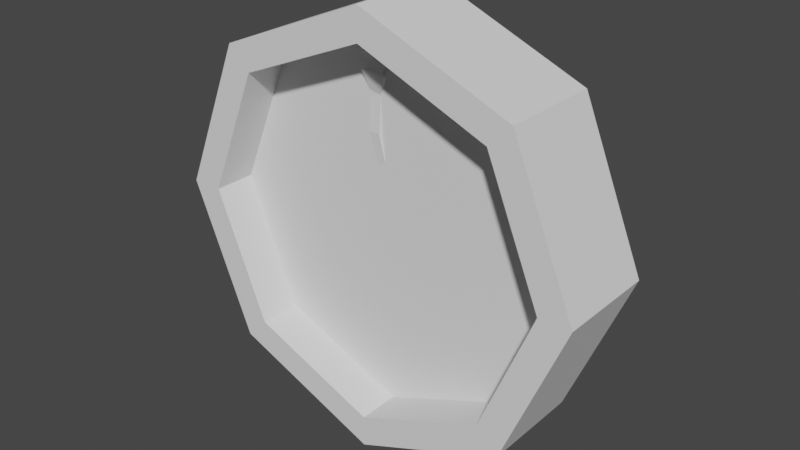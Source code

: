 # Source: Coin.blend  (saved by Blender 3.2.14; exported with 4.5.12 LTS)
import bpy
from mathutils import Matrix  # noqa: F401  (used for matrix-valued properties, if any)

bpy.ops.wm.read_factory_settings(use_empty=True)
scene = bpy.context.scene
scene.name = 'Scene'

# ---- collections
col_collection = bpy.data.collections.new('Collection'); scene.collection.children.link(col_collection)

# ---- world
world_world = bpy.data.worlds.new('World'); scene.world = world_world
world_world.use_nodes = True; world_world.node_tree.nodes.clear()
_N = world_world.node_tree.nodes; _L = world_world.node_tree.links
n0 = _N.new('ShaderNodeOutputWorld'); n0.name = 'World Output'; n0.location = (300, 300)
n1 = _N.new('ShaderNodeBackground'); n1.name = 'Background'; n1.location = (10, 300)
n1.inputs[0].default_value = (0.05088, 0.05088, 0.05088, 1.0)
_L.new(n1.outputs[0], n0.inputs[0])
n0.is_active_output = True
world_world.color = (0.05088, 0.05088, 0.05088)
world_world.use_sun_shadow = False
world_world.sun_shadow_jitter_overblur = 0.0

# ---- meshes
me_cube_001 = bpy.data.meshes.new('Cube.001')
me_cube_001.from_pydata([(0.0, 0.0, 0.0), (-0.0318, -0.0318, 0.2132), (-0.03388, -0.06462, 0.4703), (-0.0318, 0.0318, 0.2132), (0.03388, 0.003128, 0.4703), (0.0318, 0.0318, 0.2132), (0.0318, -0.0318, 0.2132), (0.0849, -0.06262, 0.9071), (-0.01004, -0.1001, 1.082), (-0.007997, 0.08861, 1.069), (0.1716, -0.1057, 1.029), (0.1736, 0.08296, 1.016), (0.02389, -0.06626, 1.07), (0.02518, 0.05271, 1.061), (0.1384, -0.06983, 1.037), (0.1397, 0.04915, 1.028), (0.01728, -0.09823, 1.198), (0.01946, 0.1024, 1.184), (0.2105, -0.1042, 1.142), (0.2126, 0.09642, 1.128), (0.0699, -0.05812, 1.188), (0.07223, 0.05991, 1.178), (0.1809, -0.06371, 1.147), (0.1832, 0.05433, 1.137), (0.05885, -0.1019, 1.323), (0.06334, 0.1257, 1.304), (0.2728, -0.1127, 1.244), (0.2773, 0.1149, 1.225), (0.1229, -0.05743, 1.318), (0.1323, 0.08627, 1.301), (0.2513, -0.07336, 1.252), (0.2607, 0.07033, 1.236), (0.1523, -0.07831, 1.458), (0.1662, 0.1345, 1.433), (0.3424, -0.1019, 1.361), (0.3563, 0.1109, 1.336), (0.1994, -0.0347, 1.43), (0.2068, 0.07996, 1.417), (0.3018, -0.04742, 1.378), (0.3093, 0.06725, 1.364), (0.2957, 0.02277, 1.477), (0.000485, -0.06, 0.9315), (0.001435, 0.02769, 0.9253), (0.08585, 0.02506, 0.9009), (-0.03731, -0.08082, 0.6685), (-0.03766, -0.008289, 0.6665), (-0.03388, 0.003128, 0.4703), (0.03373, -0.008289, 0.6536), (0.03409, -0.08082, 0.6555), (0.03388, -0.06462, 0.4703)], [], [(0, 6, 1), (6, 49, 2, 1), (0, 5, 6), (5, 4, 49, 6), (0, 3, 5), (3, 46, 4, 5), (0, 1, 3), (1, 2, 46, 3), (43, 42, 9, 11), (7, 43, 11, 10), (42, 41, 8, 9), (41, 7, 10, 8), (10, 11, 15, 14), (9, 8, 12, 13), (8, 10, 14, 12), (11, 9, 13, 15), (12, 14, 18, 16), (15, 13, 17, 19), (14, 15, 19, 18), (13, 12, 16, 17), (19, 17, 21, 23), (18, 19, 23, 22), (17, 16, 20, 21), (16, 18, 22, 20), (22, 23, 27, 26), (21, 20, 24, 25), (20, 22, 26, 24), (23, 21, 25, 27), (24, 26, 30, 28), (27, 25, 29, 31), (26, 27, 31, 30), (25, 24, 28, 29), (30, 31, 35, 34), (29, 28, 32, 33), (28, 30, 34, 32), (31, 29, 33, 35), (34, 35, 39, 38), (33, 32, 36, 37), (32, 34, 38, 36), (35, 33, 37, 39), (36, 38, 40), (39, 37, 40), (38, 39, 40), (37, 36, 40), (44, 41, 42, 45), (45, 42, 43, 47), (47, 43, 7, 48), (48, 7, 41, 44), (49, 48, 44, 2), (4, 47, 48, 49), (46, 45, 47, 4), (2, 44, 45, 46)])
_uv = me_cube_001.uv_layers.new(name='UVMap')
_uv.uv.foreach_set('vector', [0.375, 0.75, 0.4375, 0.75, 0.4375, 1.0, 0.4375, 0.75, 0.5, 0.75, 0.5, 1.0, 0.4375, 1.0, 0.375, 0.5, 0.4375, 0.5, 0.4375, 0.75, 0.4375, 0.5, 0.5, 0.5, 0.5, 0.75, 0.4375, 0.75, 0.375, 0.25, 0.4375, 0.25, 0.4375, 0.5, 0.4375, 0.25, 0.5, 0.25, 0.5, 0.5, 0.4375, 0.5, 0.375, 0.0, 0.4375, 0.0, 0.4375, 0.25, 0.4375, 0.0, 0.5, 0.0, 0.5, 0.25, 0.4375, 0.25, 0.625, 0.5, 0.625, 0.25, 0.625, 0.25, 0.625, 0.5, 0.625, 0.75, 0.625, 0.5, 0.625, 0.5, 0.625, 0.75, 0.625, 0.25, 0.625, 0.0, 0.625, 0.0, 0.625, 0.25, 0.625, 1.0, 0.625, 0.75, 0.625, 0.75, 0.625, 1.0, 0.625, 0.75, 0.625, 0.5, 0.625, 0.5, 0.625, 0.75, 0.625, 0.25, 0.625, 0.0, 0.625, 0.0, 0.625, 0.25, 0.625, 1.0, 0.625, 0.75, 0.625, 0.75, 0.625, 1.0, 0.625, 0.5, 0.625, 0.25, 0.625, 0.25, 0.625, 0.5, 0.625, 1.0, 0.625, 0.75, 0.625, 0.75, 0.625, 1.0, 0.625, 0.5, 0.625, 0.25, 0.625, 0.25, 0.625, 0.5, 0.625, 0.75, 0.625, 0.5, 0.625, 0.5, 0.625, 0.75, 0.625, 0.25, 0.625, 0.0, 0.625, 0.0, 0.625, 0.25, 0.625, 0.5, 0.625, 0.25, 0.625, 0.25, 0.625, 0.5, 0.625, 0.75, 0.625, 0.5, 0.625, 0.5, 0.625, 0.75, 0.625, 0.25, 0.625, 0.0, 0.625, 0.0, 0.625, 0.25, 0.625, 1.0, 0.625, 0.75, 0.625, 0.75, 0.625, 1.0, 0.625, 0.75, 0.625, 0.5, 0.625, 0.5, 0.625, 0.75, 0.625, 0.25, 0.625, 0.0, 0.625, 0.0, 0.625, 0.25, 0.625, 1.0, 0.625, 0.75, 0.625, 0.75, 0.625, 1.0, 0.625, 0.5, 0.625, 0.25, 0.625, 0.25, 0.625, 0.5, 0.625, 1.0, 0.625, 0.75, 0.625, 0.75, 0.625, 1.0, 0.625, 0.5, 0.625, 0.25, 0.625, 0.25, 0.625, 0.5, 0.625, 0.75, 0.625, 0.5, 0.625, 0.5, 0.625, 0.75, 0.625, 0.25, 0.625, 0.0, 0.625, 0.0, 0.625, 0.25, 0.625, 0.75, 0.625, 0.5, 0.625, 0.5, 0.625, 0.75, 0.625, 0.25, 0.625, 0.0, 0.625, 0.0, 0.625, 0.25, 0.625, 1.0, 0.625, 0.75, 0.625, 0.75, 0.625, 1.0, 0.625, 0.5, 0.625, 0.25, 0.625, 0.25, 0.625, 0.5, 0.625, 0.75, 0.625, 0.5, 0.625, 0.5, 0.625, 0.75, 0.625, 0.25, 0.625, 0.0, 0.625, 0.0, 0.625, 0.25, 0.625, 1.0, 0.625, 0.75, 0.625, 0.75, 0.625, 1.0, 0.625, 0.5, 0.625, 0.25, 0.625, 0.25, 0.625, 0.5, 0.625, 1.0, 0.625, 0.75, 0.625, 1.0, 0.625, 0.5, 0.625, 0.25, 0.625, 0.5, 0.625, 0.75, 0.625, 0.5, 0.625, 0.75, 0.625, 0.25, 0.625, 0.0, 0.625, 0.25, 0.5625, 0.0, 0.625, 0.0, 0.625, 0.25, 0.5625, 0.25, 0.5625, 0.25, 0.625, 0.25, 0.625, 0.5, 0.5625, 0.5, 0.5625, 0.5, 0.625, 0.5, 0.625, 0.75, 0.5625, 0.75, 0.5625, 0.75, 0.625, 0.75, 0.625, 1.0, 0.5625, 1.0, 0.5, 0.75, 0.5625, 0.75, 0.5625, 1.0, 0.5, 1.0, 0.5, 0.5, 0.5625, 0.5, 0.5625, 0.75, 0.5, 0.75, 0.5, 0.25, 0.5625, 0.25, 0.5625, 0.5, 0.5, 0.5, 0.5, 0.0, 0.5625, 0.0, 0.5625, 0.25, 0.5, 0.25])
me_cube_001.update()
me_cylinder = bpy.data.meshes.new('Cylinder')
me_cylinder.from_pydata([(0.6019, 0.6019, -0.3293), (0.6019, 0.6019, -1.977), (0.8512, -5.621e-08, -0.3293), (-1.351e-07, -0.8512, -1.977), (-0.6019, -0.6019, -1.977), (0.6019, -0.6019, -0.3293), (-1.351e-07, -0.8512, -0.3293), (-0.6019, -0.6019, -0.3293), (0.0, 1.0, -1.977), (0.7071, 0.7071, -1.977), (1.0, -4.886e-08, -1.977), (0.7071, -0.7071, -1.977), (-8.742e-08, -1.0, -1.977), (-0.7071, -0.7071, -1.977), (-1.0, 6.779e-09, -1.977), (-0.7071, 0.7071, -1.977), (2.679e-09, 0.8512, -1.977), (0.8512, -5.932e-08, -1.977), (2.679e-09, 0.8512, -0.3293), (0.6019, -0.6019, -1.977), (-0.8512, 8.996e-08, -0.3293), (-0.6019, 0.6019, -0.3293), (-0.8512, 8.685e-08, -1.977), (-0.6019, 0.6019, -1.977), (0.0, 1.0, 0.0), (0.7071, 0.7071, 0.0), (1.0, -4.371e-08, 0.0), (0.7071, -0.7071, 0.0), (-8.742e-08, -1.0, 0.0), (-0.7071, -0.7071, 0.0), (-1.0, 1.192e-08, 0.0), (-0.7071, 0.7071, 0.0)], [], [(22, 23, 21, 20), (1, 16, 8, 9), (17, 1, 9, 10), (19, 17, 10, 11), (3, 19, 11, 12), (4, 3, 12, 13), (22, 4, 13, 14), (23, 22, 14, 15), (16, 23, 15, 8), (23, 16, 18, 21), (4, 22, 20, 7), (3, 4, 7, 6), (19, 3, 6, 5), (17, 19, 5, 2), (1, 17, 2, 0), (16, 1, 0, 18), (18, 6, 7, 21), (20, 21, 7), (6, 18, 0, 5), (2, 5, 0), (15, 31, 24, 8), (14, 30, 31, 15), (13, 29, 30, 14), (12, 28, 29, 13), (11, 27, 28, 12), (10, 26, 27, 11), (9, 25, 26, 10), (8, 24, 25, 9)])
_uv = me_cylinder.uv_layers.new(name='UVMap')
_uv.uv.foreach_set('vector', [0.0, 0.0, 0.0, 0.0, 0.0, 0.0, 0.0, 0.0, 0.8416, 0.3416, 0.75, 0.3796, 0.75, 0.49, 0.9197, 0.4197, 0.8796, 0.25, 0.8416, 0.3416, 0.9197, 0.4197, 0.99, 0.25, 0.8416, 0.1584, 0.8796, 0.25, 0.99, 0.25, 0.9197, 0.08029, 0.75, 0.1204, 0.8416, 0.1584, 0.9197, 0.08029, 0.75, 0.01, 0.6584, 0.1584, 0.75, 0.1204, 0.75, 0.01, 0.5803, 0.08029, 0.6204, 0.25, 0.6584, 0.1584, 0.5803, 0.08029, 0.51, 0.25, 0.6584, 0.3416, 0.6204, 0.25, 0.51, 0.25, 0.5803, 0.4197, 0.75, 0.3796, 0.6584, 0.3416, 0.5803, 0.4197, 0.75, 0.49, 0.6584, 0.3416, 0.75, 0.3796, 0.5823, 0.3796, 0.4907, 0.3416, 0.0, 0.0, 0.0, 0.0, 0.0, 0.0, 0.0, 0.0, 0.0, 0.0, 0.0, 0.0, 0.0, 0.0, 0.0, 0.0, 0.0, 0.0, 0.0, 0.0, 0.0, 0.0, 0.0, 0.0, 0.0, 0.0, 0.0, 0.0, 0.0, 0.0, 0.0, 0.0, 0.0, 0.0, 0.0, 0.0, 0.0, 0.0, 0.0, 0.0, 0.0, 0.0, 0.0, 0.0, 0.0, 0.0, 0.0, 0.0, 0.5823, 0.3796, 0.0, 0.0, 0.0, 0.0, 0.4907, 0.3416, 0.0, 0.0, 0.4907, 0.3416, 0.0, 0.0, 0.0, 0.0, 0.5823, 0.3796, 0.0, 0.0, 0.0, 0.0, 0.0, 0.0, 0.0, 0.0, 0.0, 0.0, 0.125, 0.5, 0.125, 0.75, 0.0, 0.75, 0.0, 0.5, 0.25, 0.5, 0.25, 0.75, 0.125, 0.75, 0.125, 0.5, 0.375, 0.5, 0.375, 0.75, 0.25, 0.75, 0.25, 0.5, 0.5, 0.5, 0.5, 0.75, 0.375, 0.75, 0.375, 0.5, 0.625, 0.5, 0.625, 0.75, 0.5, 0.75, 0.5, 0.5, 0.75, 0.5, 0.75, 0.75, 0.625, 0.75, 0.625, 0.5, 0.875, 0.5, 0.875, 0.75, 0.75, 0.75, 0.75, 0.5, 1.0, 0.5, 1.0, 0.75, 0.875, 0.75, 0.875, 0.5])
me_cylinder.update()
me_cube_002 = bpy.data.meshes.new('Cube.002')
me_cube_002.from_pydata([(0.0, 0.0, 0.0), (-0.0318, -0.0318, 0.2132), (-0.03388, -0.06462, 0.4703), (-0.0318, 0.0318, 0.2132), (0.03388, 0.003128, 0.4703), (0.0318, 0.0318, 0.2132), (0.0318, -0.0318, 0.2132), (0.0849, -0.06262, 0.9071), (-0.01004, -0.1001, 1.082), (-0.007997, 0.08861, 1.069), (0.1716, -0.1057, 1.029), (0.1736, 0.08296, 1.016), (0.02389, -0.06626, 1.07), (0.02518, 0.05271, 1.061), (0.1384, -0.06983, 1.037), (0.1397, 0.04915, 1.028), (0.01728, -0.09823, 1.198), (0.01946, 0.1024, 1.184), (0.2105, -0.1042, 1.142), (0.2126, 0.09642, 1.128), (0.0699, -0.05812, 1.188), (0.07223, 0.05991, 1.178), (0.1809, -0.06371, 1.147), (0.1832, 0.05433, 1.137), (0.05885, -0.1019, 1.323), (0.06334, 0.1257, 1.304), (0.2728, -0.1127, 1.244), (0.2773, 0.1149, 1.225), (0.1229, -0.05743, 1.318), (0.1323, 0.08627, 1.301), (0.2513, -0.07336, 1.252), (0.2607, 0.07033, 1.236), (0.1523, -0.07831, 1.458), (0.1662, 0.1345, 1.433), (0.3424, -0.1019, 1.361), (0.3563, 0.1109, 1.336), (0.1994, -0.0347, 1.43), (0.2068, 0.07996, 1.417), (0.3018, -0.04742, 1.378), (0.3093, 0.06725, 1.364), (0.2957, 0.02277, 1.477), (0.000485, -0.06, 0.9315), (0.001435, 0.02769, 0.9253), (0.08585, 0.02506, 0.9009), (-0.03731, -0.08082, 0.6685), (-0.03766, -0.008289, 0.6665), (-0.03388, 0.003128, 0.4703), (0.03373, -0.008289, 0.6536), (0.03409, -0.08082, 0.6555), (0.03388, -0.06462, 0.4703)], [], [(0, 6, 1), (6, 49, 2, 1), (0, 5, 6), (5, 4, 49, 6), (0, 3, 5), (3, 46, 4, 5), (0, 1, 3), (1, 2, 46, 3), (43, 42, 9, 11), (7, 43, 11, 10), (42, 41, 8, 9), (41, 7, 10, 8), (10, 11, 15, 14), (9, 8, 12, 13), (8, 10, 14, 12), (11, 9, 13, 15), (12, 14, 18, 16), (15, 13, 17, 19), (14, 15, 19, 18), (13, 12, 16, 17), (19, 17, 21, 23), (18, 19, 23, 22), (17, 16, 20, 21), (16, 18, 22, 20), (22, 23, 27, 26), (21, 20, 24, 25), (20, 22, 26, 24), (23, 21, 25, 27), (24, 26, 30, 28), (27, 25, 29, 31), (26, 27, 31, 30), (25, 24, 28, 29), (30, 31, 35, 34), (29, 28, 32, 33), (28, 30, 34, 32), (31, 29, 33, 35), (34, 35, 39, 38), (33, 32, 36, 37), (32, 34, 38, 36), (35, 33, 37, 39), (36, 38, 40), (39, 37, 40), (38, 39, 40), (37, 36, 40), (44, 41, 42, 45), (45, 42, 43, 47), (47, 43, 7, 48), (48, 7, 41, 44), (49, 48, 44, 2), (4, 47, 48, 49), (46, 45, 47, 4), (2, 44, 45, 46)])
_uv = me_cube_002.uv_layers.new(name='UVMap')
_uv.uv.foreach_set('vector', [0.375, 0.75, 0.4375, 0.75, 0.4375, 1.0, 0.4375, 0.75, 0.5, 0.75, 0.5, 1.0, 0.4375, 1.0, 0.375, 0.5, 0.4375, 0.5, 0.4375, 0.75, 0.4375, 0.5, 0.5, 0.5, 0.5, 0.75, 0.4375, 0.75, 0.375, 0.25, 0.4375, 0.25, 0.4375, 0.5, 0.4375, 0.25, 0.5, 0.25, 0.5, 0.5, 0.4375, 0.5, 0.375, 0.0, 0.4375, 0.0, 0.4375, 0.25, 0.4375, 0.0, 0.5, 0.0, 0.5, 0.25, 0.4375, 0.25, 0.625, 0.5, 0.625, 0.25, 0.625, 0.25, 0.625, 0.5, 0.625, 0.75, 0.625, 0.5, 0.625, 0.5, 0.625, 0.75, 0.625, 0.25, 0.625, 0.0, 0.625, 0.0, 0.625, 0.25, 0.625, 1.0, 0.625, 0.75, 0.625, 0.75, 0.625, 1.0, 0.625, 0.75, 0.625, 0.5, 0.625, 0.5, 0.625, 0.75, 0.625, 0.25, 0.625, 0.0, 0.625, 0.0, 0.625, 0.25, 0.625, 1.0, 0.625, 0.75, 0.625, 0.75, 0.625, 1.0, 0.625, 0.5, 0.625, 0.25, 0.625, 0.25, 0.625, 0.5, 0.625, 1.0, 0.625, 0.75, 0.625, 0.75, 0.625, 1.0, 0.625, 0.5, 0.625, 0.25, 0.625, 0.25, 0.625, 0.5, 0.625, 0.75, 0.625, 0.5, 0.625, 0.5, 0.625, 0.75, 0.625, 0.25, 0.625, 0.0, 0.625, 0.0, 0.625, 0.25, 0.625, 0.5, 0.625, 0.25, 0.625, 0.25, 0.625, 0.5, 0.625, 0.75, 0.625, 0.5, 0.625, 0.5, 0.625, 0.75, 0.625, 0.25, 0.625, 0.0, 0.625, 0.0, 0.625, 0.25, 0.625, 1.0, 0.625, 0.75, 0.625, 0.75, 0.625, 1.0, 0.625, 0.75, 0.625, 0.5, 0.625, 0.5, 0.625, 0.75, 0.625, 0.25, 0.625, 0.0, 0.625, 0.0, 0.625, 0.25, 0.625, 1.0, 0.625, 0.75, 0.625, 0.75, 0.625, 1.0, 0.625, 0.5, 0.625, 0.25, 0.625, 0.25, 0.625, 0.5, 0.625, 1.0, 0.625, 0.75, 0.625, 0.75, 0.625, 1.0, 0.625, 0.5, 0.625, 0.25, 0.625, 0.25, 0.625, 0.5, 0.625, 0.75, 0.625, 0.5, 0.625, 0.5, 0.625, 0.75, 0.625, 0.25, 0.625, 0.0, 0.625, 0.0, 0.625, 0.25, 0.625, 0.75, 0.625, 0.5, 0.625, 0.5, 0.625, 0.75, 0.625, 0.25, 0.625, 0.0, 0.625, 0.0, 0.625, 0.25, 0.625, 1.0, 0.625, 0.75, 0.625, 0.75, 0.625, 1.0, 0.625, 0.5, 0.625, 0.25, 0.625, 0.25, 0.625, 0.5, 0.625, 0.75, 0.625, 0.5, 0.625, 0.5, 0.625, 0.75, 0.625, 0.25, 0.625, 0.0, 0.625, 0.0, 0.625, 0.25, 0.625, 1.0, 0.625, 0.75, 0.625, 0.75, 0.625, 1.0, 0.625, 0.5, 0.625, 0.25, 0.625, 0.25, 0.625, 0.5, 0.625, 1.0, 0.625, 0.75, 0.625, 1.0, 0.625, 0.5, 0.625, 0.25, 0.625, 0.5, 0.625, 0.75, 0.625, 0.5, 0.625, 0.75, 0.625, 0.25, 0.625, 0.0, 0.625, 0.25, 0.5625, 0.0, 0.625, 0.0, 0.625, 0.25, 0.5625, 0.25, 0.5625, 0.25, 0.625, 0.25, 0.625, 0.5, 0.5625, 0.5, 0.5625, 0.5, 0.625, 0.5, 0.625, 0.75, 0.5625, 0.75, 0.5625, 0.75, 0.625, 0.75, 0.625, 1.0, 0.5625, 1.0, 0.5, 0.75, 0.5625, 0.75, 0.5625, 1.0, 0.5, 1.0, 0.5, 0.5, 0.5625, 0.5, 0.5625, 0.75, 0.5, 0.75, 0.5, 0.25, 0.5625, 0.25, 0.5625, 0.5, 0.5, 0.5, 0.5, 0.0, 0.5625, 0.0, 0.5625, 0.25, 0.5, 0.25])
me_cube_002.update()
me_cube_003 = bpy.data.meshes.new('Cube.003')
me_cube_003.from_pydata([(0.0, 0.0, 0.0), (-0.0318, -0.0318, 0.2132), (-0.03388, -0.06462, 0.4703), (-0.0318, 0.0318, 0.2132), (0.03388, 0.003128, 0.4703), (0.0318, 0.0318, 0.2132), (0.0318, -0.0318, 0.2132), (0.0849, -0.06262, 0.9071), (-0.01004, -0.1001, 1.082), (-0.007997, 0.08861, 1.069), (0.1716, -0.1057, 1.029), (0.1736, 0.08296, 1.016), (0.02389, -0.06626, 1.07), (0.02518, 0.05271, 1.061), (0.1384, -0.06983, 1.037), (0.1397, 0.04915, 1.028), (0.01728, -0.09823, 1.198), (0.01946, 0.1024, 1.184), (0.2105, -0.1042, 1.142), (0.2126, 0.09642, 1.128), (0.0699, -0.05812, 1.188), (0.07223, 0.05991, 1.178), (0.1809, -0.06371, 1.147), (0.1832, 0.05433, 1.137), (0.05885, -0.1019, 1.323), (0.06334, 0.1257, 1.304), (0.2728, -0.1127, 1.244), (0.2773, 0.1149, 1.225), (0.1229, -0.05743, 1.318), (0.1323, 0.08627, 1.301), (0.2513, -0.07336, 1.252), (0.2607, 0.07033, 1.236), (0.1523, -0.07831, 1.458), (0.1662, 0.1345, 1.433), (0.3424, -0.1019, 1.361), (0.3563, 0.1109, 1.336), (0.1994, -0.0347, 1.43), (0.2068, 0.07996, 1.417), (0.3018, -0.04742, 1.378), (0.3093, 0.06725, 1.364), (0.2957, 0.02277, 1.477), (0.000485, -0.06, 0.9315), (0.001435, 0.02769, 0.9253), (0.08585, 0.02506, 0.9009), (-0.03731, -0.08082, 0.6685), (-0.03766, -0.008289, 0.6665), (-0.03388, 0.003128, 0.4703), (0.03373, -0.008289, 0.6536), (0.03409, -0.08082, 0.6555), (0.03388, -0.06462, 0.4703)], [], [(0, 6, 1), (6, 49, 2, 1), (0, 5, 6), (5, 4, 49, 6), (0, 3, 5), (3, 46, 4, 5), (0, 1, 3), (1, 2, 46, 3), (43, 42, 9, 11), (7, 43, 11, 10), (42, 41, 8, 9), (41, 7, 10, 8), (10, 11, 15, 14), (9, 8, 12, 13), (8, 10, 14, 12), (11, 9, 13, 15), (12, 14, 18, 16), (15, 13, 17, 19), (14, 15, 19, 18), (13, 12, 16, 17), (19, 17, 21, 23), (18, 19, 23, 22), (17, 16, 20, 21), (16, 18, 22, 20), (22, 23, 27, 26), (21, 20, 24, 25), (20, 22, 26, 24), (23, 21, 25, 27), (24, 26, 30, 28), (27, 25, 29, 31), (26, 27, 31, 30), (25, 24, 28, 29), (30, 31, 35, 34), (29, 28, 32, 33), (28, 30, 34, 32), (31, 29, 33, 35), (34, 35, 39, 38), (33, 32, 36, 37), (32, 34, 38, 36), (35, 33, 37, 39), (36, 38, 40), (39, 37, 40), (38, 39, 40), (37, 36, 40), (44, 41, 42, 45), (45, 42, 43, 47), (47, 43, 7, 48), (48, 7, 41, 44), (49, 48, 44, 2), (4, 47, 48, 49), (46, 45, 47, 4), (2, 44, 45, 46)])
_uv = me_cube_003.uv_layers.new(name='UVMap')
_uv.uv.foreach_set('vector', [0.375, 0.75, 0.4375, 0.75, 0.4375, 1.0, 0.4375, 0.75, 0.5, 0.75, 0.5, 1.0, 0.4375, 1.0, 0.375, 0.5, 0.4375, 0.5, 0.4375, 0.75, 0.4375, 0.5, 0.5, 0.5, 0.5, 0.75, 0.4375, 0.75, 0.375, 0.25, 0.4375, 0.25, 0.4375, 0.5, 0.4375, 0.25, 0.5, 0.25, 0.5, 0.5, 0.4375, 0.5, 0.375, 0.0, 0.4375, 0.0, 0.4375, 0.25, 0.4375, 0.0, 0.5, 0.0, 0.5, 0.25, 0.4375, 0.25, 0.625, 0.5, 0.625, 0.25, 0.625, 0.25, 0.625, 0.5, 0.625, 0.75, 0.625, 0.5, 0.625, 0.5, 0.625, 0.75, 0.625, 0.25, 0.625, 0.0, 0.625, 0.0, 0.625, 0.25, 0.625, 1.0, 0.625, 0.75, 0.625, 0.75, 0.625, 1.0, 0.625, 0.75, 0.625, 0.5, 0.625, 0.5, 0.625, 0.75, 0.625, 0.25, 0.625, 0.0, 0.625, 0.0, 0.625, 0.25, 0.625, 1.0, 0.625, 0.75, 0.625, 0.75, 0.625, 1.0, 0.625, 0.5, 0.625, 0.25, 0.625, 0.25, 0.625, 0.5, 0.625, 1.0, 0.625, 0.75, 0.625, 0.75, 0.625, 1.0, 0.625, 0.5, 0.625, 0.25, 0.625, 0.25, 0.625, 0.5, 0.625, 0.75, 0.625, 0.5, 0.625, 0.5, 0.625, 0.75, 0.625, 0.25, 0.625, 0.0, 0.625, 0.0, 0.625, 0.25, 0.625, 0.5, 0.625, 0.25, 0.625, 0.25, 0.625, 0.5, 0.625, 0.75, 0.625, 0.5, 0.625, 0.5, 0.625, 0.75, 0.625, 0.25, 0.625, 0.0, 0.625, 0.0, 0.625, 0.25, 0.625, 1.0, 0.625, 0.75, 0.625, 0.75, 0.625, 1.0, 0.625, 0.75, 0.625, 0.5, 0.625, 0.5, 0.625, 0.75, 0.625, 0.25, 0.625, 0.0, 0.625, 0.0, 0.625, 0.25, 0.625, 1.0, 0.625, 0.75, 0.625, 0.75, 0.625, 1.0, 0.625, 0.5, 0.625, 0.25, 0.625, 0.25, 0.625, 0.5, 0.625, 1.0, 0.625, 0.75, 0.625, 0.75, 0.625, 1.0, 0.625, 0.5, 0.625, 0.25, 0.625, 0.25, 0.625, 0.5, 0.625, 0.75, 0.625, 0.5, 0.625, 0.5, 0.625, 0.75, 0.625, 0.25, 0.625, 0.0, 0.625, 0.0, 0.625, 0.25, 0.625, 0.75, 0.625, 0.5, 0.625, 0.5, 0.625, 0.75, 0.625, 0.25, 0.625, 0.0, 0.625, 0.0, 0.625, 0.25, 0.625, 1.0, 0.625, 0.75, 0.625, 0.75, 0.625, 1.0, 0.625, 0.5, 0.625, 0.25, 0.625, 0.25, 0.625, 0.5, 0.625, 0.75, 0.625, 0.5, 0.625, 0.5, 0.625, 0.75, 0.625, 0.25, 0.625, 0.0, 0.625, 0.0, 0.625, 0.25, 0.625, 1.0, 0.625, 0.75, 0.625, 0.75, 0.625, 1.0, 0.625, 0.5, 0.625, 0.25, 0.625, 0.25, 0.625, 0.5, 0.625, 1.0, 0.625, 0.75, 0.625, 1.0, 0.625, 0.5, 0.625, 0.25, 0.625, 0.5, 0.625, 0.75, 0.625, 0.5, 0.625, 0.75, 0.625, 0.25, 0.625, 0.0, 0.625, 0.25, 0.5625, 0.0, 0.625, 0.0, 0.625, 0.25, 0.5625, 0.25, 0.5625, 0.25, 0.625, 0.25, 0.625, 0.5, 0.5625, 0.5, 0.5625, 0.5, 0.625, 0.5, 0.625, 0.75, 0.5625, 0.75, 0.5625, 0.75, 0.625, 0.75, 0.625, 1.0, 0.5625, 1.0, 0.5, 0.75, 0.5625, 0.75, 0.5625, 1.0, 0.5, 1.0, 0.5, 0.5, 0.5625, 0.5, 0.5625, 0.75, 0.5, 0.75, 0.5, 0.25, 0.5625, 0.25, 0.5625, 0.5, 0.5, 0.5, 0.5, 0.0, 0.5625, 0.0, 0.5625, 0.25, 0.5, 0.25])
me_cube_003.update()
me_cube_004 = bpy.data.meshes.new('Cube.004')
me_cube_004.from_pydata([(0.0, 0.0, 0.0), (-0.0318, -0.0318, 0.2132), (-0.03388, -0.06462, 0.4703), (-0.0318, 0.0318, 0.2132), (0.03388, 0.003128, 0.4703), (0.0318, 0.0318, 0.2132), (0.0318, -0.0318, 0.2132), (0.0849, -0.06262, 0.9071), (-0.01004, -0.1001, 1.082), (-0.007997, 0.08861, 1.069), (0.1716, -0.1057, 1.029), (0.1736, 0.08296, 1.016), (0.02389, -0.06626, 1.07), (0.02518, 0.05271, 1.061), (0.1384, -0.06983, 1.037), (0.1397, 0.04915, 1.028), (0.01728, -0.09823, 1.198), (0.01946, 0.1024, 1.184), (0.2105, -0.1042, 1.142), (0.2126, 0.09642, 1.128), (0.0699, -0.05812, 1.188), (0.07223, 0.05991, 1.178), (0.1809, -0.06371, 1.147), (0.1832, 0.05433, 1.137), (0.05885, -0.1019, 1.323), (0.06334, 0.1257, 1.304), (0.2728, -0.1127, 1.244), (0.2773, 0.1149, 1.225), (0.1229, -0.05743, 1.318), (0.1323, 0.08627, 1.301), (0.2513, -0.07336, 1.252), (0.2607, 0.07033, 1.236), (0.1523, -0.07831, 1.458), (0.1662, 0.1345, 1.433), (0.3424, -0.1019, 1.361), (0.3563, 0.1109, 1.336), (0.1994, -0.0347, 1.43), (0.2068, 0.07996, 1.417), (0.3018, -0.04742, 1.378), (0.3093, 0.06725, 1.364), (0.2957, 0.02277, 1.477), (0.000485, -0.06, 0.9315), (0.001435, 0.02769, 0.9253), (0.08585, 0.02506, 0.9009), (-0.03731, -0.08082, 0.6685), (-0.03766, -0.008289, 0.6665), (-0.03388, 0.003128, 0.4703), (0.03373, -0.008289, 0.6536), (0.03409, -0.08082, 0.6555), (0.03388, -0.06462, 0.4703)], [], [(0, 6, 1), (6, 49, 2, 1), (0, 5, 6), (5, 4, 49, 6), (0, 3, 5), (3, 46, 4, 5), (0, 1, 3), (1, 2, 46, 3), (43, 42, 9, 11), (7, 43, 11, 10), (42, 41, 8, 9), (41, 7, 10, 8), (10, 11, 15, 14), (9, 8, 12, 13), (8, 10, 14, 12), (11, 9, 13, 15), (12, 14, 18, 16), (15, 13, 17, 19), (14, 15, 19, 18), (13, 12, 16, 17), (19, 17, 21, 23), (18, 19, 23, 22), (17, 16, 20, 21), (16, 18, 22, 20), (22, 23, 27, 26), (21, 20, 24, 25), (20, 22, 26, 24), (23, 21, 25, 27), (24, 26, 30, 28), (27, 25, 29, 31), (26, 27, 31, 30), (25, 24, 28, 29), (30, 31, 35, 34), (29, 28, 32, 33), (28, 30, 34, 32), (31, 29, 33, 35), (34, 35, 39, 38), (33, 32, 36, 37), (32, 34, 38, 36), (35, 33, 37, 39), (36, 38, 40), (39, 37, 40), (38, 39, 40), (37, 36, 40), (44, 41, 42, 45), (45, 42, 43, 47), (47, 43, 7, 48), (48, 7, 41, 44), (49, 48, 44, 2), (4, 47, 48, 49), (46, 45, 47, 4), (2, 44, 45, 46)])
_uv = me_cube_004.uv_layers.new(name='UVMap')
_uv.uv.foreach_set('vector', [0.375, 0.75, 0.4375, 0.75, 0.4375, 1.0, 0.4375, 0.75, 0.5, 0.75, 0.5, 1.0, 0.4375, 1.0, 0.375, 0.5, 0.4375, 0.5, 0.4375, 0.75, 0.4375, 0.5, 0.5, 0.5, 0.5, 0.75, 0.4375, 0.75, 0.375, 0.25, 0.4375, 0.25, 0.4375, 0.5, 0.4375, 0.25, 0.5, 0.25, 0.5, 0.5, 0.4375, 0.5, 0.375, 0.0, 0.4375, 0.0, 0.4375, 0.25, 0.4375, 0.0, 0.5, 0.0, 0.5, 0.25, 0.4375, 0.25, 0.625, 0.5, 0.625, 0.25, 0.625, 0.25, 0.625, 0.5, 0.625, 0.75, 0.625, 0.5, 0.625, 0.5, 0.625, 0.75, 0.625, 0.25, 0.625, 0.0, 0.625, 0.0, 0.625, 0.25, 0.625, 1.0, 0.625, 0.75, 0.625, 0.75, 0.625, 1.0, 0.625, 0.75, 0.625, 0.5, 0.625, 0.5, 0.625, 0.75, 0.625, 0.25, 0.625, 0.0, 0.625, 0.0, 0.625, 0.25, 0.625, 1.0, 0.625, 0.75, 0.625, 0.75, 0.625, 1.0, 0.625, 0.5, 0.625, 0.25, 0.625, 0.25, 0.625, 0.5, 0.625, 1.0, 0.625, 0.75, 0.625, 0.75, 0.625, 1.0, 0.625, 0.5, 0.625, 0.25, 0.625, 0.25, 0.625, 0.5, 0.625, 0.75, 0.625, 0.5, 0.625, 0.5, 0.625, 0.75, 0.625, 0.25, 0.625, 0.0, 0.625, 0.0, 0.625, 0.25, 0.625, 0.5, 0.625, 0.25, 0.625, 0.25, 0.625, 0.5, 0.625, 0.75, 0.625, 0.5, 0.625, 0.5, 0.625, 0.75, 0.625, 0.25, 0.625, 0.0, 0.625, 0.0, 0.625, 0.25, 0.625, 1.0, 0.625, 0.75, 0.625, 0.75, 0.625, 1.0, 0.625, 0.75, 0.625, 0.5, 0.625, 0.5, 0.625, 0.75, 0.625, 0.25, 0.625, 0.0, 0.625, 0.0, 0.625, 0.25, 0.625, 1.0, 0.625, 0.75, 0.625, 0.75, 0.625, 1.0, 0.625, 0.5, 0.625, 0.25, 0.625, 0.25, 0.625, 0.5, 0.625, 1.0, 0.625, 0.75, 0.625, 0.75, 0.625, 1.0, 0.625, 0.5, 0.625, 0.25, 0.625, 0.25, 0.625, 0.5, 0.625, 0.75, 0.625, 0.5, 0.625, 0.5, 0.625, 0.75, 0.625, 0.25, 0.625, 0.0, 0.625, 0.0, 0.625, 0.25, 0.625, 0.75, 0.625, 0.5, 0.625, 0.5, 0.625, 0.75, 0.625, 0.25, 0.625, 0.0, 0.625, 0.0, 0.625, 0.25, 0.625, 1.0, 0.625, 0.75, 0.625, 0.75, 0.625, 1.0, 0.625, 0.5, 0.625, 0.25, 0.625, 0.25, 0.625, 0.5, 0.625, 0.75, 0.625, 0.5, 0.625, 0.5, 0.625, 0.75, 0.625, 0.25, 0.625, 0.0, 0.625, 0.0, 0.625, 0.25, 0.625, 1.0, 0.625, 0.75, 0.625, 0.75, 0.625, 1.0, 0.625, 0.5, 0.625, 0.25, 0.625, 0.25, 0.625, 0.5, 0.625, 1.0, 0.625, 0.75, 0.625, 1.0, 0.625, 0.5, 0.625, 0.25, 0.625, 0.5, 0.625, 0.75, 0.625, 0.5, 0.625, 0.75, 0.625, 0.25, 0.625, 0.0, 0.625, 0.25, 0.5625, 0.0, 0.625, 0.0, 0.625, 0.25, 0.5625, 0.25, 0.5625, 0.25, 0.625, 0.25, 0.625, 0.5, 0.5625, 0.5, 0.5625, 0.5, 0.625, 0.5, 0.625, 0.75, 0.5625, 0.75, 0.5625, 0.75, 0.625, 0.75, 0.625, 1.0, 0.5625, 1.0, 0.5, 0.75, 0.5625, 0.75, 0.5625, 1.0, 0.5, 1.0, 0.5, 0.5, 0.5625, 0.5, 0.5625, 0.75, 0.5, 0.75, 0.5, 0.25, 0.5625, 0.25, 0.5625, 0.5, 0.5, 0.5, 0.5, 0.0, 0.5625, 0.0, 0.5625, 0.25, 0.5, 0.25])
me_cube_004.update()

# ---- objects
ob_wheat_bottom_001 = bpy.data.objects.new('Wheat Bottom.001', me_cube_001)
ob_cylinder = bpy.data.objects.new('Cylinder', me_cylinder)
ob_wheat_bottom_002 = bpy.data.objects.new('Wheat Bottom.002', me_cube_002)
ob_wheat_bottom_003 = bpy.data.objects.new('Wheat Bottom.003', me_cube_003)
ob_wheat_bottom_004 = bpy.data.objects.new('Wheat Bottom.004', me_cube_004)

# ---- transforms, parenting, visibility, modifiers, constraints
ob_wheat_bottom_001.location = (0.5157, 0.2073, -1.097)
ob_wheat_bottom_001.rotation_euler = (0.0, -0.1546, 0.0)
ob_wheat_bottom_001.scale = (1.275, 1.275, 1.275)
ob_cylinder.location = (0.0, 0.0, 0.0)
ob_cylinder.rotation_euler = (1.571, -0.0, 0.0)
ob_cylinder.scale = (1.603, 1.603, 0.1931)
_m = ob_cylinder.modifiers.new('Mirror', 'MIRROR')
_m.use_axis = (False, False, True)
_m.use_clip = True
ob_wheat_bottom_002.location = (-0.007551, 0.2073, -1.097)
ob_wheat_bottom_002.rotation_euler = (0.0, -0.08299, 0.0)
ob_wheat_bottom_002.scale = (1.541, 1.541, 1.541)
ob_wheat_bottom_003.location = (-0.3535, 0.2073, -1.097)
ob_wheat_bottom_003.rotation_euler = (0.0, -0.2605, 0.0)
ob_wheat_bottom_003.scale = (1.275, 1.275, 1.275)
ob_wheat_bottom_004.location = (0.0, 0.0, 0.0)
ob_wheat_bottom_004.rotation_euler = (0.0, -0.192, 0.0)
ob_wheat_bottom_004.scale = (1.024, 1.024, 1.024)

# ---- collection membership
col_collection.objects.link(ob_wheat_bottom_001)
col_collection.objects.link(ob_cylinder)
col_collection.objects.link(ob_wheat_bottom_002)
col_collection.objects.link(ob_wheat_bottom_003)
col_collection.objects.link(ob_wheat_bottom_004)

# ---- scene / render settings (as saved in the file)
scene.frame_start = 1; scene.frame_end = 250; scene.frame_set(1)
scene.render.engine = 'BLENDER_EEVEE_NEXT'
scene.cycles.sampling_pattern = 'TABULATED_SOBOL'
scene.cycles.use_light_tree = False
scene.view_settings.view_transform = 'Filmic'
bpy.context.view_layer.update()

# ---- added for rendering (the .blend has no active camera and no usable light): camera, sun
cam_auto = bpy.data.cameras.new('AutoCamera')
cam_auto.lens = 50.0
cam_auto.sensor_width = 36.0
cam_auto.clip_end = 1000.0
ob_auto_camera = bpy.data.objects.new('AutoCamera', cam_auto)
scene.collection.objects.link(ob_auto_camera)
ob_auto_camera.location = (4.25875, -5.09413, 3.407)
ob_auto_camera.rotation_euler = (1.09748, -7.21219e-08, 0.694738)
scene.camera = ob_auto_camera
light_auto_sun = bpy.data.lights.new('AutoSun', 'SUN')
light_auto_sun.energy = 3.0
light_auto_sun.angle = 0.0523599
ob_auto_sun = bpy.data.objects.new('AutoSun', light_auto_sun)
scene.collection.objects.link(ob_auto_sun)
ob_auto_sun.rotation_euler = (0.872665, 0.174533, 0.523599)
bpy.context.view_layer.update()
